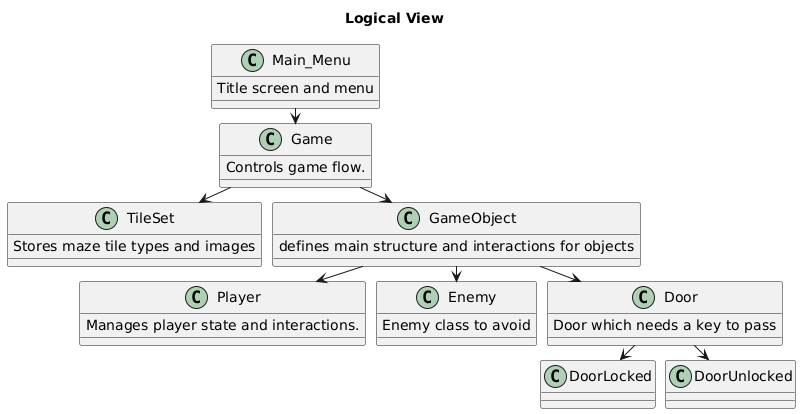

The diagram above was rendered by PlantUML. Its source (embedded in the PNG):
@startuml
title Logical View
skinparam rankdir TB
skinparam nodesep 10
skinparam ranksep 15

class Main_Menu {
  Title screen and menu
}

class Game {
  Controls game flow.
}

class TileSet {
  Stores maze tile types and images
}

class GameObject {
  defines main structure and interactions for objects
}

class Player {
  Manages player state and interactions.
}

class Enemy {
  Enemy class to avoid
}

class Door {
  Door which needs a key to pass
}

class DoorLocked{
}

class DoorUnlocked{
}

Main_Menu --> Game
Game --> TileSet
Game --> GameObject
GameObject --> Player
GameObject --> Enemy
GameObject --> Door
Door --> DoorLocked
Door --> DoorUnlocked
@enduml